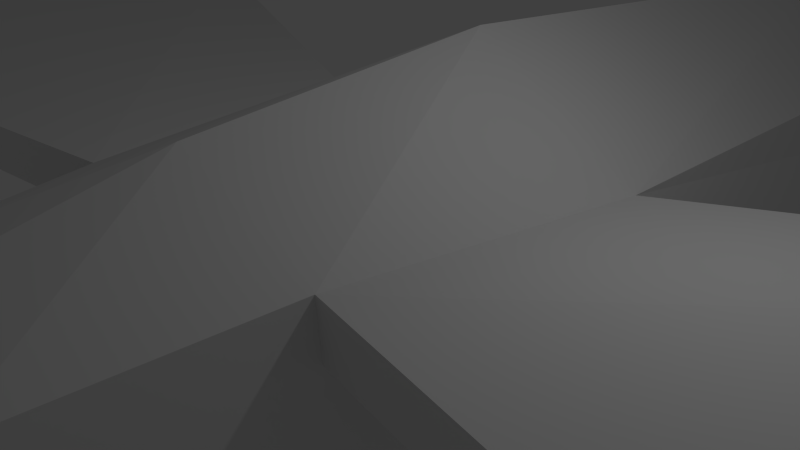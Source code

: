 # Source: smok_ver_1.blend  (saved by Blender 2.76.0; exported with 4.5.12 LTS)
import bpy
from mathutils import Matrix  # noqa: F401  (used for matrix-valued properties, if any)

bpy.ops.wm.read_factory_settings(use_empty=True)
scene = bpy.context.scene
scene.name = 'Scene'

# ---- collections
col_collection_1 = bpy.data.collections.new('Collection 1'); scene.collection.children.link(col_collection_1)

# ---- materials (node trees are filled in below, after node groups)
mat_material = bpy.data.materials.new('Material')
mat_material.alpha_threshold = 0.0
mat_material.use_transparent_shadow = False
mat_material.roughness = 0.5
mat_material.line_color = (0.0, 0.0, 0.0, 1.0)

# ---- material node trees

# ---- world
world_world = bpy.data.worlds.new('World'); scene.world = world_world
world_world.color = (0.05088, 0.05088, 0.05088)
world_world.use_sun_shadow = False
world_world.sun_shadow_jitter_overblur = 0.0
world_world.cycles.sampling_method = 'MANUAL'
world_world.cycles.sample_map_resolution = 256

# ---- cameras
cam_camera = bpy.data.cameras.new('Camera')
cam_camera.clip_end = 100.0
cam_camera.lens = 35.0
cam_camera.sensor_width = 32.0
cam_camera.sensor_height = 18.0
cam_camera.ortho_scale = 7.314
cam_camera.dof.focus_distance = 0.0
cam_camera.dof.aperture_fstop = 128.0

# ---- lights
light_lamp = bpy.data.lights.new('Lamp', 'POINT')
light_lamp.transmission_factor = 0.0
light_lamp.cutoff_distance = 30.0
light_lamp.energy = 100.0
light_lamp.shadow_buffer_clip_start = 1.001
light_lamp.shadow_soft_size = 0.1
light_lamp.shadow_maximum_resolution = 0.006
light_lamp.use_absolute_resolution = True
light_lamp.cycles.use_multiple_importance_sampling = False

# ---- meshes
me_cube = bpy.data.meshes.new('Cube')
me_cube.from_pydata([(-1.122, -9.603, -0.7341), (-1.122, -7.603, -0.464), (-1.122, -9.603, 0.3329), (-1.122, -7.603, 0.4276), (-1.695, -5.614, -0.8093), (-1.695, -5.614, 1.223), (-1.091, -11.2, -0.2673), (-1.091, -11.2, 1.428), (-1.091, -11.91, -0.3493), (-1.091, -11.91, 1.596), (-0.7282, -13.53, -0.02586), (-0.7282, -13.53, 0.9541), (-0.7282, -14.91, 0.1039), (-0.7282, -14.91, 0.7836), (-2.357, -2.552, -1.378), (-2.133, -2.552, 1.383), (-2.742, 1.93, -1.305), (-2.518, 1.93, 1.027), (-1.948, 12.55, -1.141), (-1.948, 12.55, 0.3444), (-0.9215, 16.73, -0.6901), (-0.9215, 16.73, 0.08853), (-0.5505, 22.23, -0.319), (-0.5505, 22.23, 0.1576), (-0.3779, 26.05, -0.1654), (-0.3779, 26.05, 0.1411), (-0.2949, 30.45, -0.08241), (-0.2949, 30.45, 0.04383), (-0.2241, 32.83, -0.1025), (-0.2241, 32.83, -0.008724), (-0.4271, 33.3, -0.09635), (-0.4271, 33.3, 0.09322), (-0.5133, 34.12, -0.004768), (-0.5133, 34.12, 0.1638), (-1.248, 35.28, -0.03987), (-1.248, 35.28, 0.2167), (-0.9761, 36.16, -0.144), (-0.9761, 36.16, 0.1147), (-0.2667, 36.38, -0.1377), (-0.2667, 36.38, 0.05566), (-0.2111, 37.17, -0.04898), (-0.2111, 37.17, 0.08396), (-2.582, 1.93, 0.3676), (-2.192, -2.552, 0.6537), (-10.66, -4.429, 1.355), (-10.59, -4.429, 1.86), (-11.12, 5.115, 1.157), (-11.04, 5.115, 1.614), (-20.05, -7.515, 2.091), (-19.98, -7.515, 2.596), (-20.51, 3.168, 1.893), (-20.43, 3.168, 2.35), (-30.59, -0.8266, 3.349), (-30.52, -0.8266, 3.854), (-32.16, 10.61, 3.151), (-32.09, 10.61, 3.608), (0.0, -7.603, -1.0), (0.0, -9.603, -1.0), (1.122, -9.603, -0.7341), (1.122, -7.603, -0.464), (0.0, -7.603, 1.0), (0.0, -9.603, 1.0), (1.122, -9.603, 0.3329), (1.122, -7.603, 0.4276), (0.0, -5.614, -1.573), (1.695, -5.614, -0.8093), (0.0, -5.614, 1.573), (1.695, -5.614, 1.223), (0.0, -11.2, -0.5333), (1.091, -11.2, -0.2673), (0.0, -11.2, 1.834), (1.091, -11.2, 1.428), (0.0, -11.91, -0.5333), (1.091, -11.91, -0.3493), (0.0, -11.91, 1.834), (1.091, -11.91, 1.596), (0.0, -13.53, -0.3329), (0.7282, -13.53, -0.02586), (0.0, -13.53, 1.148), (0.7282, -13.53, 0.9541), (0.0, -14.91, -0.01917), (0.7282, -14.91, 0.1039), (0.0, -14.91, 0.9778), (0.7282, -14.91, 0.7836), (0.0, -2.552, -2.235), (2.357, -2.552, -1.378), (0.0, -2.552, 2.235), (2.133, -2.552, 1.383), (0.0, 1.93, -2.621), (2.742, 1.93, -1.305), (0.0, 1.93, 2.621), (2.518, 1.93, 1.027), (0.0, 12.55, -1.827), (1.948, 12.55, -1.141), (0.0, 12.55, 1.827), (1.948, 12.55, 0.3444), (0.0, 16.73, -0.7999), (0.9215, 16.73, -0.6901), (0.0, 16.73, 0.8), (0.9215, 16.73, 0.08853), (0.0, 22.23, -0.4289), (0.5505, 22.23, -0.319), (0.0, 22.23, 0.4289), (0.5505, 22.23, 0.1576), (0.0, 26.05, -0.2563), (0.3779, 26.05, -0.1654), (0.0, 26.05, 0.2563), (0.3779, 26.05, 0.1411), (0.0, 30.45, -0.1733), (0.2949, 30.45, -0.08241), (0.0, 30.45, 0.1733), (0.2949, 30.45, 0.04383), (0.0, 32.83, -0.1025), (0.2241, 32.83, -0.1025), (0.0, 32.83, 0.1026), (0.2241, 32.83, -0.008724), (0.0, 33.3, -0.3055), (0.4271, 33.3, -0.09635), (0.0, 33.3, 0.3055), (0.4271, 33.3, 0.09322), (0.0, 34.12, -0.3916), (0.5133, 34.12, -0.004768), (0.0, 34.12, 0.3917), (0.5133, 34.12, 0.1638), (0.0, 35.28, -0.3052), (1.248, 35.28, -0.03987), (0.0, 35.28, 0.3053), (1.248, 35.28, 0.2167), (0.0, 36.16, -0.2316), (0.9761, 36.16, -0.144), (0.0, 36.16, 0.2317), (0.9761, 36.16, 0.1147), (0.0, 36.38, -0.2316), (0.2667, 36.38, -0.1377), (0.0, 36.38, 0.2317), (0.2667, 36.38, 0.05566), (0.0, 37.17, -0.1429), (0.2111, 37.17, -0.04898), (0.0, 37.17, 0.1429), (0.2111, 37.17, 0.08396), (2.582, 1.93, 0.3676), (2.192, -2.552, 0.6537), (10.66, -4.429, 1.355), (10.59, -4.429, 1.86), (11.12, 5.115, 1.157), (11.04, 5.115, 1.614), (20.05, -7.515, 2.091), (19.98, -7.515, 2.596), (20.51, 3.168, 1.893), (20.43, 3.168, 2.35), (30.59, -0.8266, 3.349), (30.52, -0.8266, 3.854), (32.16, 10.61, 3.151), (32.09, 10.61, 3.608)], [], [(56, 57, 0, 1), (60, 3, 2, 61), (61, 2, 7, 70), (0, 2, 3, 1), (56, 1, 4, 64), (4, 5, 15, 43, 14), (3, 60, 66, 5), (1, 3, 5, 4), (70, 7, 9, 74), (2, 0, 6, 7), (0, 57, 68, 6), (9, 8, 10, 11), (7, 6, 8, 9), (6, 68, 72, 8), (11, 10, 12, 13), (8, 72, 76, 10), (74, 9, 11, 78), (80, 82, 13, 12), (10, 76, 80, 12), (78, 11, 13, 82), (64, 4, 14, 84), (5, 66, 86, 15), (16, 42, 17, 19, 18), (14, 43, 42, 16), (84, 14, 16, 88), (15, 86, 90, 17), (19, 94, 98, 21), (88, 16, 18, 92), (17, 90, 94, 19), (20, 21, 23, 22), (18, 19, 21, 20), (92, 18, 20, 96), (22, 23, 25, 24), (96, 20, 22, 100), (21, 98, 102, 23), (25, 106, 110, 27), (100, 22, 24, 104), (23, 102, 106, 25), (26, 27, 29, 28), (24, 25, 27, 26), (104, 24, 26, 108), (112, 28, 30, 116), (108, 26, 28, 112), (27, 110, 114, 29), (31, 118, 122, 33), (29, 114, 118, 31), (28, 29, 31, 30), (32, 33, 35, 34), (30, 31, 33, 32), (116, 30, 32, 120), (35, 126, 130, 37), (120, 32, 34, 124), (33, 122, 126, 35), (34, 35, 37, 36), (124, 34, 36, 128), (38, 39, 41, 40), (36, 37, 39, 38), (128, 36, 38, 132), (37, 130, 134, 39), (138, 136, 40, 41), (132, 38, 40, 136), (39, 134, 138, 41), (43, 15, 45, 44), (45, 47, 51, 49), (15, 17, 47, 45), (17, 42, 46, 47), (42, 43, 44, 46), (50, 48, 52, 54), (44, 45, 49, 48), (46, 44, 48, 50), (47, 46, 50, 51), (52, 53, 55, 54), (51, 50, 54, 55), (49, 51, 55, 53), (48, 49, 53, 52), (56, 59, 58, 57), (60, 61, 62, 63), (61, 70, 71, 62), (58, 59, 63, 62), (56, 64, 65, 59), (65, 85, 141, 87, 67), (63, 67, 66, 60), (59, 65, 67, 63), (70, 74, 75, 71), (62, 71, 69, 58), (58, 69, 68, 57), (75, 79, 77, 73), (71, 75, 73, 69), (69, 73, 72, 68), (79, 83, 81, 77), (73, 77, 76, 72), (74, 78, 79, 75), (80, 81, 83, 82), (77, 81, 80, 76), (78, 82, 83, 79), (64, 84, 85, 65), (67, 87, 86, 66), (89, 93, 95, 91, 140), (85, 89, 140, 141), (84, 88, 89, 85), (87, 91, 90, 86), (95, 99, 98, 94), (88, 92, 93, 89), (91, 95, 94, 90), (97, 101, 103, 99), (93, 97, 99, 95), (92, 96, 97, 93), (101, 105, 107, 103), (96, 100, 101, 97), (99, 103, 102, 98), (107, 111, 110, 106), (100, 104, 105, 101), (103, 107, 106, 102), (109, 113, 115, 111), (105, 109, 111, 107), (104, 108, 109, 105), (112, 116, 117, 113), (108, 112, 113, 109), (111, 115, 114, 110), (119, 123, 122, 118), (115, 119, 118, 114), (113, 117, 119, 115), (121, 125, 127, 123), (117, 121, 123, 119), (116, 120, 121, 117), (127, 131, 130, 126), (120, 124, 125, 121), (123, 127, 126, 122), (125, 129, 131, 127), (124, 128, 129, 125), (133, 137, 139, 135), (129, 133, 135, 131), (128, 132, 133, 129), (131, 135, 134, 130), (138, 139, 137, 136), (132, 136, 137, 133), (135, 139, 138, 134), (141, 142, 143, 87), (143, 147, 149, 145), (87, 143, 145, 91), (91, 145, 144, 140), (140, 144, 142, 141), (148, 152, 150, 146), (142, 146, 147, 143), (144, 148, 146, 142), (145, 149, 148, 144), (150, 152, 153, 151), (149, 153, 152, 148), (147, 151, 153, 149), (146, 150, 151, 147)])
me_cube.materials.append(mat_material)
me_cube.use_remesh_preserve_volume = False
me_cube.use_remesh_preserve_attributes = False
me_cube.use_mirror_vertex_groups = False
me_cube.update()
arm_armature = bpy.data.armatures.new('Armature')  # bones are not reproduced

# ---- objects
ob_empty = bpy.data.objects.new('Empty', None)
ob_armature = bpy.data.objects.new('Armature', arm_armature)
ob_dragonmodel1 = bpy.data.objects.new('DragonModel1', me_cube)
ob_lamp = bpy.data.objects.new('Lamp', light_lamp)
ob_camera = bpy.data.objects.new('Camera', cam_camera)

# ---- transforms, parenting, visibility, modifiers, constraints
ob_empty.location = (15.28, -11.14, -9.677)
ob_empty.empty_image_offset = (0.0, 0.0)
ob_empty.lineart.crease_threshold = 0.0
ob_armature.location = (0.0, 0.0, 0.0)
ob_armature.lineart.crease_threshold = 0.0
ob_dragonmodel1.parent = ob_armature
ob_dragonmodel1.location = (0.0, 0.0, 0.0)
ob_dragonmodel1.lock_rotations_4d = False
ob_dragonmodel1.empty_display_type = 'ARROWS'
ob_dragonmodel1.lineart.crease_threshold = 0.0
_vg = ob_dragonmodel1.vertex_groups.new(name='Torso')
for _i, _w in zip([1, 3, 4, 5, 14, 15, 16, 43, 56, 59, 60, 63, 64, 65, 66, 67, 84, 85, 86, 87, 88, 90, 141], [0.07371, 0.07292, 0.856, 0.805, 0.7071, 0.07938, 0.01776, 0.1027, 0.05893, 0.07094, 0.05412, 0.07318, 0.8932, 0.8149, 0.8692, 0.8202, 0.8087, 0.1828, 0.695, 0.183, 0.01919, 0.002503, 0.1829]): _vg.add([_i], _w, 'REPLACE')
_vg = ob_dragonmodel1.vertex_groups.new(name='Neck')
for _i, _w in zip([0, 1, 2, 3, 4, 5, 6, 7, 8, 9, 56, 57, 58, 59, 60, 61, 62, 63, 64, 65, 66, 67, 68, 69, 70, 71, 72, 73, 74, 75], [0.8858, 0.9155, 0.9038, 0.9142, 0.1019, 0.09531, 0.1396, 0.1126, 0.04042, 0.03664, 0.9332, 0.8924, 0.8858, 0.9154, 0.9401, 0.9617, 0.9038, 0.9142, 0.08297, 0.1014, 0.09071, 0.09495, 0.1096, 0.1396, 0.1062, 0.1126, 0.00906, 0.04042, 0.02311, 0.03664]): _vg.add([_i], _w, 'REPLACE')
_vg = ob_dragonmodel1.vertex_groups.new(name='Head')
for _i, _w in zip([0, 2, 6, 7, 8, 9, 10, 11, 12, 13, 57, 58, 61, 62, 68, 69, 70, 71, 72, 73, 74, 75, 76, 77, 78, 79, 80, 81, 82, 83], [0.1061, 0.09026, 0.8594, 0.8869, 0.9545, 0.9565, 0.9969, 0.9963, 0.9994, 0.9993, 0.1007, 0.1061, 0.02313, 0.09026, 0.8895, 0.8594, 0.8935, 0.8869, 0.9702, 0.9545, 0.9633, 0.9565, 0.998, 0.9969, 0.9975, 0.9963, 0.9996, 0.9994, 0.9995, 0.9993]): _vg.add([_i], _w, 'REPLACE')
_vg = ob_dragonmodel1.vertex_groups.new(name='Wing right')
for _i, _w in zip([4, 5, 14, 15, 16, 17, 42, 43, 46, 47, 50, 51, 86, 90], [0.006764, 0.08655, 0.1845, 0.841, 0.08494, 0.493, 0.2469, 0.8039, 0.2412, 0.273, 0.008144, 0.00742, 0.1267, 0.07421]): _vg.add([_i], _w, 'REPLACE')
_vg = ob_dragonmodel1.vertex_groups.new(name='Wing right2')
for _i, _w in zip([43, 44, 45, 46, 47, 48, 49, 50, 51], [0.0009846, 0.9972, 0.9982, 0.554, 0.5243, 0.502, 0.9945, 0.245, 0.2613]): _vg.add([_i], _w, 'REPLACE')
_vg = ob_dragonmodel1.vertex_groups.new(name='Wing right3')
for _i, _w in zip([46, 47, 48, 50, 51, 52, 53, 54, 55], [0.1157, 0.1135, 0.498, 0.7156, 0.6999, 0.9996, 0.9989, 1.167, 1.174]): _vg.add([_i], _w, 'REPLACE')
_vg = ob_dragonmodel1.vertex_groups.new(name='Torso2')
for _i, _w in zip([14, 15, 16, 17, 42, 43, 46, 47, 84, 85, 86, 87, 88, 89, 90, 91, 140, 141, 144, 145], [0.07476, 0.04122, 0.8514, 0.4508, 0.7018, 0.05909, 0.08673, 0.08694, 0.06301, 0.07128, 0.05859, 0.07128, 0.9217, 0.9041, 0.8598, 0.856, 0.8726, 0.07128, 0.1321, 0.1366]): _vg.add([_i], _w, 'REPLACE')
_vg = ob_dragonmodel1.vertex_groups.new(name='Tail')
for _i, _w in zip([18, 19, 20, 21, 92, 93, 94, 95, 96, 97, 98, 99], [0.9837, 0.9854, 0.9932, 0.9931, 0.987, 0.984, 0.9876, 0.9846, 0.9939, 0.9932, 0.9955, 0.9931]): _vg.add([_i], _w, 'REPLACE')
_vg = ob_dragonmodel1.vertex_groups.new(name='Tail2')
for _i, _w in zip([22, 23, 100, 101, 102, 103], [0.9914, 0.9925, 0.9946, 0.9914, 0.9957, 0.9925]): _vg.add([_i], _w, 'REPLACE')
_vg = ob_dragonmodel1.vertex_groups.new(name='Tail3')
for _i, _w in zip([24, 25, 104, 105, 106, 107], [0.4404, 0.442, 0.07932, 0.4404, 0.07028, 0.442]): _vg.add([_i], _w, 'REPLACE')
_vg = ob_dragonmodel1.vertex_groups.new(name='Tail4')
for _i, _w in zip([24, 25, 26, 27, 104, 105, 106, 107, 108, 109, 110, 111], [0.5578, 0.5563, 0.9972, 0.9974, 0.9194, 0.5578, 0.9285, 0.5563, 0.9988, 0.9972, 0.999, 0.9974]): _vg.add([_i], _w, 'REPLACE')
_vg = ob_dragonmodel1.vertex_groups.new(name='Tail5')
for _i, _w in zip([28, 29, 30, 31, 32, 33, 34, 35, 36, 37, 38, 39, 40, 41, 112, 113, 114, 115, 116, 117, 118, 119, 120, 121, 122, 123, 124, 125, 126, 127, 128, 129, 130, 131, 132, 133, 134, 135, 136, 137, 138, 139], [0.9962, 0.9962, 0.9996, 0.9997, 1.0, 1.0, 1.0, 1.0, 1.0, 1.0, 1.0, 1.0, 1.0, 1.0, 0.999, 0.9962, 0.999, 0.9962, 0.9999, 0.9996, 0.9999, 0.9997, 1.0, 1.0, 1.0, 1.0, 1.0, 1.0, 1.0, 1.0, 1.0, 1.0, 1.0, 1.0, 1.0, 1.0, 1.0, 1.0, 1.0, 1.0, 1.0, 1.0]): _vg.add([_i], _w, 'REPLACE')
_vg = ob_dragonmodel1.vertex_groups.new(name='Wing left')
for _i, _w in zip([65, 67, 84, 85, 86, 87, 89, 91, 140, 141, 144, 145], [0.06904, 0.06775, 0.08984, 0.6943, 0.1026, 0.6941, 0.04353, 0.07581, 0.06729, 0.6941, 0.197, 0.2248]): _vg.add([_i], _w, 'REPLACE')
_vg = ob_dragonmodel1.vertex_groups.new(name='Wing left2')
for _i, _w in zip([142, 143, 144, 145, 146, 147, 148, 149], [0.9972, 0.9982, 0.5539, 0.5243, 0.502, 0.9945, 0.245, 0.2613]): _vg.add([_i], _w, 'REPLACE')
_vg = ob_dragonmodel1.vertex_groups.new(name='Wing left3')
for _i, _w in zip([144, 145, 146, 148, 149, 150, 151, 152, 153], [0.1157, 0.1135, 0.498, 0.7156, 0.6999, 0.9996, 0.9989, 1.167, 1.174]): _vg.add([_i], _w, 'REPLACE')
_m = ob_dragonmodel1.modifiers.new('Armature', 'ARMATURE')
_m.object = ob_armature
ob_lamp.location = (4.076, 1.005, 5.904)
ob_lamp.rotation_euler = (0.6503, 0.05522, 1.866)
ob_lamp.lock_rotations_4d = False
ob_lamp.empty_display_type = 'ARROWS'
ob_lamp.color = (0.0, 0.0, 0.0, 0.0)
ob_lamp.lineart.crease_threshold = 0.0
ob_camera.location = (7.481, -6.508, 5.344)
ob_camera.rotation_euler = (1.109, 0.01082, 0.8149)
ob_camera.lock_rotations_4d = False
ob_camera.empty_display_type = 'ARROWS'
ob_camera.color = (0.0, 0.0, 0.0, 0.0)
ob_camera.display_type = 'WIRE'
ob_camera.lineart.crease_threshold = 0.0

# ---- collection membership
col_collection_1.objects.link(ob_empty)
col_collection_1.objects.link(ob_armature)
col_collection_1.objects.link(ob_dragonmodel1)
col_collection_1.objects.link(ob_lamp)
col_collection_1.objects.link(ob_camera)

# ---- scene / render settings (as saved in the file)
scene.camera = ob_camera
scene.frame_start = 0; scene.frame_end = 300; scene.frame_set(266)
scene.render.engine = 'BLENDER_EEVEE_NEXT'
scene.render.resolution_percentage = 50
scene.render.dither_intensity = 0.0
scene.cycles.use_denoising = False
scene.cycles.samples = 10
scene.cycles.sampling_pattern = 'TABULATED_SOBOL'
scene.cycles.light_sampling_threshold = 0.0
scene.cycles.use_adaptive_sampling = False
scene.cycles.use_light_tree = False
scene.cycles.blur_glossy = 0.0
scene.cycles.pixel_filter_type = 'GAUSSIAN'
scene.cycles.sample_clamp_indirect = 0.0
scene.view_settings.view_transform = 'Standard'
bpy.context.view_layer.update()
